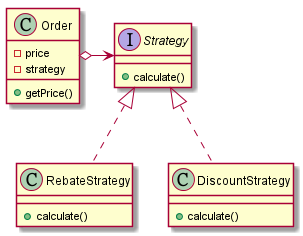

The diagram above was rendered by PlantUML. Its source (embedded in the PNG):
@startuml

class Order {
	- price
	- strategy
    + getPrice()
}

interface Strategy {
    + calculate()
}

class RebateStrategy {
	+ calculate()
}

class DiscountStrategy {
	+ calculate()
}

Order o-right-> Strategy
Strategy <|.. RebateStrategy
Strategy <|.. DiscountStrategy

@enduml